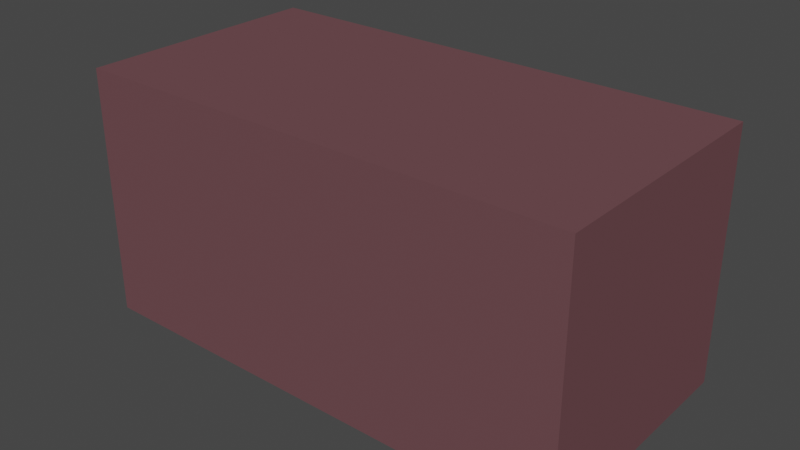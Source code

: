 # Source: Bloco_Arvore.blend  (saved by Blender 3.3.6; exported with 4.5.12 LTS)
import bpy
from mathutils import Matrix  # noqa: F401  (used for matrix-valued properties, if any)

bpy.ops.wm.read_factory_settings(use_empty=True)
scene = bpy.context.scene
scene.name = 'Scene'

# ---- collections
col_collection = bpy.data.collections.new('Collection'); scene.collection.children.link(col_collection)

# ---- materials (node trees are filled in below, after node groups)
mat_arvore_001 = bpy.data.materials.new('Arvore.001')
mat_arvore_001.use_transparent_shadow = False

# ---- material node trees
mat_arvore_001.use_nodes = True; mat_arvore_001.node_tree.nodes.clear()
_N = mat_arvore_001.node_tree.nodes; _L = mat_arvore_001.node_tree.links
n0 = _N.new('ShaderNodeBsdfPrincipled'); n0.name = 'Principled BSDF'; n0.location = (10, 300)
n0.distribution = 'GGX'
n0.subsurface_method = 'RANDOM_WALK_SKIN'
n0.inputs[0].default_value = (0.1529, 0.07091, 0.07913, 1.0)
n0.inputs[2].default_value = 1.0
n0.inputs[3].default_value = 1.45
n0.inputs[13].default_value = 0.0
n0.inputs[27].default_value = (0.0, 0.0, 0.0, 1.0)
n0.inputs[28].default_value = 1.0
n1 = _N.new('ShaderNodeOutputMaterial'); n1.name = 'Material Output'; n1.location = (300, 300)
_L.new(n0.outputs[0], n1.inputs[0])
n1.is_active_output = True

# ---- world
world_world = bpy.data.worlds.new('World'); scene.world = world_world
world_world.use_nodes = True; world_world.node_tree.nodes.clear()
_N = world_world.node_tree.nodes; _L = world_world.node_tree.links
n0 = _N.new('ShaderNodeOutputWorld'); n0.name = 'World Output'; n0.location = (300, 300)
n1 = _N.new('ShaderNodeBackground'); n1.name = 'Background'; n1.location = (10, 300)
n1.inputs[0].default_value = (0.05088, 0.05088, 0.05088, 1.0)
_L.new(n1.outputs[0], n0.inputs[0])
n0.is_active_output = True
world_world.color = (0.05088, 0.05088, 0.05088)
world_world.use_sun_shadow = False
world_world.sun_shadow_jitter_overblur = 0.0

# ---- meshes
me_cube_033 = bpy.data.meshes.new('Cube.033')
me_cube_033.from_pydata([(-2.0, -1.0, -1.0), (-2.0, -1.0, 1.0), (-2.0, 1.0, -1.0), (-2.0, 1.0, 1.0), (2.0, -1.0, -1.0), (2.0, -1.0, 1.0), (2.0, 1.0, -1.0), (2.0, 1.0, 1.0)], [], [(1, 3, 2, 0), (2, 6, 4, 0), (3, 7, 6, 2), (5, 1, 0, 4), (6, 7, 5, 4), (7, 3, 1, 5)])
_uv = me_cube_033.uv_layers.new(name='UVMap')
_uv.uv.foreach_set('vector', [0.625, 0.0, 0.625, 0.25, 0.375, 0.25, 0.375, 0.0, 0.125, 0.5, 0.375, 0.5, 0.375, 0.75, 0.125, 0.75, 0.625, 0.25, 0.625, 0.5, 0.375, 0.5, 0.375, 0.25, 0.625, 0.75, 0.625, 1.0, 0.375, 1.0, 0.375, 0.75, 0.375, 0.5, 0.625, 0.5, 0.625, 0.75, 0.375, 0.75, 0.625, 0.5, 0.875, 0.5, 0.875, 0.75, 0.625, 0.75])
me_cube_033.materials.append(mat_arvore_001)
me_cube_033.update()

# ---- objects
ob_cube_009 = bpy.data.objects.new('Cube.009', me_cube_033)

# ---- transforms, parenting, visibility, modifiers, constraints
ob_cube_009.location = (0.0, 0.0, 0.0)

# ---- collection membership
col_collection.objects.link(ob_cube_009)

# ---- scene / render settings (as saved in the file)
scene.frame_start = 1; scene.frame_end = 250; scene.frame_set(1)
scene.render.engine = 'BLENDER_EEVEE_NEXT'
scene.cycles.sampling_pattern = 'TABULATED_SOBOL'
scene.cycles.use_light_tree = False
scene.view_settings.view_transform = 'Filmic'
bpy.context.view_layer.update()

# ---- added for rendering (the .blend has no active camera and no usable light): camera, sun
cam_auto = bpy.data.cameras.new('AutoCamera')
cam_auto.lens = 50.0
cam_auto.sensor_width = 36.0
cam_auto.clip_end = 1000.0
ob_auto_camera = bpy.data.objects.new('AutoCamera', cam_auto)
scene.collection.objects.link(ob_auto_camera)
ob_auto_camera.location = (4.53266, -5.43919, 3.62613)
ob_auto_camera.rotation_euler = (1.09748, -7.21219e-08, 0.694738)
scene.camera = ob_auto_camera
light_auto_sun = bpy.data.lights.new('AutoSun', 'SUN')
light_auto_sun.energy = 3.0
light_auto_sun.angle = 0.0523599
ob_auto_sun = bpy.data.objects.new('AutoSun', light_auto_sun)
scene.collection.objects.link(ob_auto_sun)
ob_auto_sun.rotation_euler = (0.872665, 0.174533, 0.523599)
bpy.context.view_layer.update()
